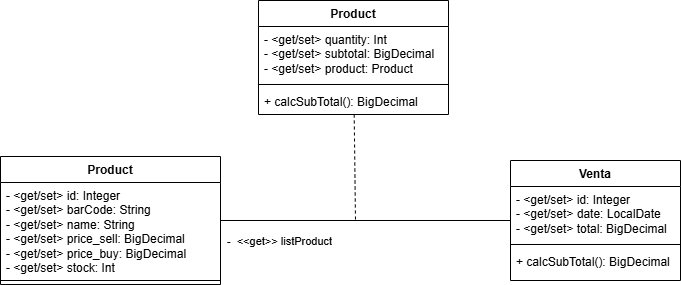

The diagram above was exported from draw.io. Its source (the exported page's mxGraphModel, read from the mxfile embedded in the PNG):
<mxGraphModel dx="953" dy="546" grid="1" gridSize="10" guides="1" tooltips="1" connect="1" arrows="1" fold="1" page="1" pageScale="1" pageWidth="827" pageHeight="1169" math="0" shadow="0">
  <root>
    <mxCell id="0" />
    <mxCell id="1" parent="0" />
    <mxCell id="vLOm4zM1dEK__9YfNTW8-1" value="Product" style="swimlane;fontStyle=1;align=center;verticalAlign=top;childLayout=stackLayout;horizontal=1;startSize=26;horizontalStack=0;resizeParent=1;resizeParentMax=0;resizeLast=0;collapsible=1;marginBottom=0;whiteSpace=wrap;html=1;" vertex="1" parent="1">
      <mxGeometry x="60" y="346" width="220" height="128" as="geometry" />
    </mxCell>
    <mxCell id="vLOm4zM1dEK__9YfNTW8-2" value="- &amp;lt;get/set&amp;gt; id: Integer&lt;div&gt;-&amp;nbsp;&lt;span style=&quot;background-color: transparent; color: light-dark(rgb(0, 0, 0), rgb(255, 255, 255));&quot;&gt;&amp;lt;get/set&amp;gt;&lt;/span&gt;&lt;span style=&quot;background-color: transparent; color: light-dark(rgb(0, 0, 0), rgb(255, 255, 255));&quot;&gt;&amp;nbsp;barCode: String&lt;/span&gt;&lt;/div&gt;&lt;div&gt;-&amp;nbsp;&lt;span style=&quot;background-color: transparent; color: light-dark(rgb(0, 0, 0), rgb(255, 255, 255));&quot;&gt;&amp;lt;get/set&amp;gt;&lt;/span&gt;&lt;span style=&quot;background-color: transparent; color: light-dark(rgb(0, 0, 0), rgb(255, 255, 255));&quot;&gt;&amp;nbsp;name: String&lt;/span&gt;&lt;/div&gt;&lt;div&gt;-&amp;nbsp;&lt;span style=&quot;background-color: transparent; color: light-dark(rgb(0, 0, 0), rgb(255, 255, 255));&quot;&gt;&amp;lt;get/set&amp;gt;&lt;/span&gt;&lt;span style=&quot;background-color: transparent; color: light-dark(rgb(0, 0, 0), rgb(255, 255, 255));&quot;&gt;&amp;nbsp;price_sell: BigDecimal&lt;/span&gt;&lt;/div&gt;&lt;div&gt;-&amp;nbsp;&lt;span style=&quot;background-color: transparent; color: light-dark(rgb(0, 0, 0), rgb(255, 255, 255));&quot;&gt;&amp;lt;get/set&amp;gt;&lt;/span&gt;&lt;span style=&quot;background-color: transparent; color: light-dark(rgb(0, 0, 0), rgb(255, 255, 255));&quot;&gt;&amp;nbsp;price_buy: BigDecimal&lt;/span&gt;&lt;/div&gt;&lt;div&gt;-&amp;nbsp;&lt;span style=&quot;background-color: transparent; color: light-dark(rgb(0, 0, 0), rgb(255, 255, 255));&quot;&gt;&amp;lt;get/set&amp;gt;&lt;/span&gt;&lt;span style=&quot;background-color: transparent; color: light-dark(rgb(0, 0, 0), rgb(255, 255, 255));&quot;&gt;&amp;nbsp;stock: Int&lt;/span&gt;&lt;/div&gt;" style="text;strokeColor=none;fillColor=none;align=left;verticalAlign=top;spacingLeft=4;spacingRight=4;overflow=hidden;rotatable=0;points=[[0,0.5],[1,0.5]];portConstraint=eastwest;whiteSpace=wrap;html=1;" vertex="1" parent="vLOm4zM1dEK__9YfNTW8-1">
      <mxGeometry y="26" width="220" height="94" as="geometry" />
    </mxCell>
    <mxCell id="vLOm4zM1dEK__9YfNTW8-3" value="" style="line;strokeWidth=1;fillColor=none;align=left;verticalAlign=middle;spacingTop=-1;spacingLeft=3;spacingRight=3;rotatable=0;labelPosition=right;points=[];portConstraint=eastwest;strokeColor=inherit;" vertex="1" parent="vLOm4zM1dEK__9YfNTW8-1">
      <mxGeometry y="120" width="220" height="8" as="geometry" />
    </mxCell>
    <mxCell id="vLOm4zM1dEK__9YfNTW8-4" value="Product" style="swimlane;fontStyle=1;align=center;verticalAlign=top;childLayout=stackLayout;horizontal=1;startSize=26;horizontalStack=0;resizeParent=1;resizeParentMax=0;resizeLast=0;collapsible=1;marginBottom=0;whiteSpace=wrap;html=1;" vertex="1" parent="1">
      <mxGeometry x="318" y="190" width="190" height="114" as="geometry" />
    </mxCell>
    <mxCell id="vLOm4zM1dEK__9YfNTW8-5" value="&lt;div&gt;-&amp;nbsp;&lt;span style=&quot;background-color: transparent; color: light-dark(rgb(0, 0, 0), rgb(255, 255, 255));&quot;&gt;&amp;lt;get/set&amp;gt;&lt;/span&gt;&lt;span style=&quot;background-color: transparent; color: light-dark(rgb(0, 0, 0), rgb(255, 255, 255));&quot;&gt;&amp;nbsp;quantity: Int&lt;/span&gt;&lt;/div&gt;&lt;div&gt;-&amp;nbsp;&lt;span style=&quot;background-color: transparent; color: light-dark(rgb(0, 0, 0), rgb(255, 255, 255));&quot;&gt;&amp;lt;get/set&amp;gt;&lt;/span&gt;&lt;span style=&quot;background-color: transparent; color: light-dark(rgb(0, 0, 0), rgb(255, 255, 255));&quot;&gt;&amp;nbsp;subtotal: BigDecimal&lt;/span&gt;&lt;/div&gt;&lt;div&gt;-&amp;nbsp;&lt;span style=&quot;background-color: transparent; color: light-dark(rgb(0, 0, 0), rgb(255, 255, 255));&quot;&gt;&amp;lt;get/set&amp;gt;&lt;/span&gt;&lt;span style=&quot;background-color: transparent; color: light-dark(rgb(0, 0, 0), rgb(255, 255, 255));&quot;&gt;&amp;nbsp;product: Product&lt;/span&gt;&lt;/div&gt;" style="text;strokeColor=none;fillColor=none;align=left;verticalAlign=top;spacingLeft=4;spacingRight=4;overflow=hidden;rotatable=0;points=[[0,0.5],[1,0.5]];portConstraint=eastwest;whiteSpace=wrap;html=1;" vertex="1" parent="vLOm4zM1dEK__9YfNTW8-4">
      <mxGeometry y="26" width="190" height="54" as="geometry" />
    </mxCell>
    <mxCell id="vLOm4zM1dEK__9YfNTW8-6" value="" style="line;strokeWidth=1;fillColor=none;align=left;verticalAlign=middle;spacingTop=-1;spacingLeft=3;spacingRight=3;rotatable=0;labelPosition=right;points=[];portConstraint=eastwest;strokeColor=inherit;" vertex="1" parent="vLOm4zM1dEK__9YfNTW8-4">
      <mxGeometry y="80" width="190" height="8" as="geometry" />
    </mxCell>
    <mxCell id="vLOm4zM1dEK__9YfNTW8-7" value="+ calcSubTotal(): BigDecimal" style="text;strokeColor=none;fillColor=none;align=left;verticalAlign=top;spacingLeft=4;spacingRight=4;overflow=hidden;rotatable=0;points=[[0,0.5],[1,0.5]];portConstraint=eastwest;whiteSpace=wrap;html=1;" vertex="1" parent="vLOm4zM1dEK__9YfNTW8-4">
      <mxGeometry y="88" width="190" height="26" as="geometry" />
    </mxCell>
    <mxCell id="vLOm4zM1dEK__9YfNTW8-8" value="Venta" style="swimlane;fontStyle=1;align=center;verticalAlign=top;childLayout=stackLayout;horizontal=1;startSize=26;horizontalStack=0;resizeParent=1;resizeParentMax=0;resizeLast=0;collapsible=1;marginBottom=0;whiteSpace=wrap;html=1;" vertex="1" parent="1">
      <mxGeometry x="570" y="350" width="170" height="120" as="geometry" />
    </mxCell>
    <mxCell id="vLOm4zM1dEK__9YfNTW8-9" value="- &amp;lt;get/set&amp;gt;&amp;nbsp;id: Integer&lt;div&gt;-&amp;nbsp;&lt;span style=&quot;background-color: transparent; color: light-dark(rgb(0, 0, 0), rgb(255, 255, 255));&quot;&gt;&amp;lt;get/set&amp;gt;&lt;/span&gt;&lt;span style=&quot;background-color: transparent; color: light-dark(rgb(0, 0, 0), rgb(255, 255, 255));&quot;&gt;&amp;nbsp;date: LocalDate&lt;/span&gt;&lt;/div&gt;&lt;div&gt;-&amp;nbsp;&lt;span style=&quot;background-color: transparent; color: light-dark(rgb(0, 0, 0), rgb(255, 255, 255));&quot;&gt;&amp;lt;get/set&amp;gt;&lt;/span&gt;&lt;span style=&quot;background-color: transparent; color: light-dark(rgb(0, 0, 0), rgb(255, 255, 255));&quot;&gt;&amp;nbsp;total: BigDecimal&lt;/span&gt;&lt;/div&gt;" style="text;strokeColor=none;fillColor=none;align=left;verticalAlign=top;spacingLeft=4;spacingRight=4;overflow=hidden;rotatable=0;points=[[0,0.5],[1,0.5]];portConstraint=eastwest;whiteSpace=wrap;html=1;" vertex="1" parent="vLOm4zM1dEK__9YfNTW8-8">
      <mxGeometry y="26" width="170" height="54" as="geometry" />
    </mxCell>
    <mxCell id="vLOm4zM1dEK__9YfNTW8-10" value="" style="line;strokeWidth=1;fillColor=none;align=left;verticalAlign=middle;spacingTop=-1;spacingLeft=3;spacingRight=3;rotatable=0;labelPosition=right;points=[];portConstraint=eastwest;strokeColor=inherit;" vertex="1" parent="vLOm4zM1dEK__9YfNTW8-8">
      <mxGeometry y="80" width="170" height="8" as="geometry" />
    </mxCell>
    <mxCell id="vLOm4zM1dEK__9YfNTW8-11" value="+ calcSubTotal(): BigDecimal" style="text;strokeColor=none;fillColor=none;align=left;verticalAlign=top;spacingLeft=4;spacingRight=4;overflow=hidden;rotatable=0;points=[[0,0.5],[1,0.5]];portConstraint=eastwest;whiteSpace=wrap;html=1;" vertex="1" parent="vLOm4zM1dEK__9YfNTW8-8">
      <mxGeometry y="88" width="170" height="32" as="geometry" />
    </mxCell>
    <mxCell id="vLOm4zM1dEK__9YfNTW8-12" value="" style="endArrow=none;html=1;rounded=0;" edge="1" parent="1" source="vLOm4zM1dEK__9YfNTW8-1" target="vLOm4zM1dEK__9YfNTW8-8">
      <mxGeometry width="50" height="50" relative="1" as="geometry">
        <mxPoint x="350" y="470" as="sourcePoint" />
        <mxPoint x="400" y="420" as="targetPoint" />
      </mxGeometry>
    </mxCell>
    <mxCell id="vLOm4zM1dEK__9YfNTW8-13" value="-&amp;nbsp; &amp;lt;&amp;lt;get&amp;gt;&amp;gt; listProduct" style="edgeLabel;html=1;align=center;verticalAlign=middle;resizable=0;points=[];" vertex="1" connectable="0" parent="vLOm4zM1dEK__9YfNTW8-12">
      <mxGeometry x="-0.7801" y="-1" relative="1" as="geometry">
        <mxPoint x="27" y="20" as="offset" />
      </mxGeometry>
    </mxCell>
    <mxCell id="vLOm4zM1dEK__9YfNTW8-14" value="" style="endArrow=none;dashed=1;html=1;rounded=0;" edge="1" parent="1" source="vLOm4zM1dEK__9YfNTW8-4">
      <mxGeometry width="50" height="50" relative="1" as="geometry">
        <mxPoint x="350" y="550" as="sourcePoint" />
        <mxPoint x="415" y="410" as="targetPoint" />
      </mxGeometry>
    </mxCell>
  </root>
</mxGraphModel>